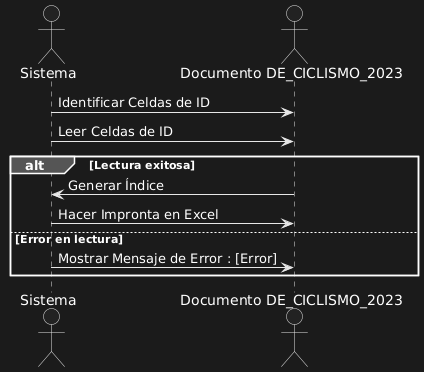

The diagram above was rendered by PlantUML. Its source (embedded in the PNG):
@startuml
actor "Sistema"
actor "Documento DE_CICLISMO_2023" as Documento

Sistema -> Documento : Identificar Celdas de ID
Sistema -> Documento : Leer Celdas de ID

alt Lectura exitosa
    Documento -> Sistema : Generar Índice
    Sistema -> Documento : Hacer Impronta en Excel
else Error en lectura
    Sistema -> Documento : Mostrar Mensaje de Error : [Error]
end
@enduml